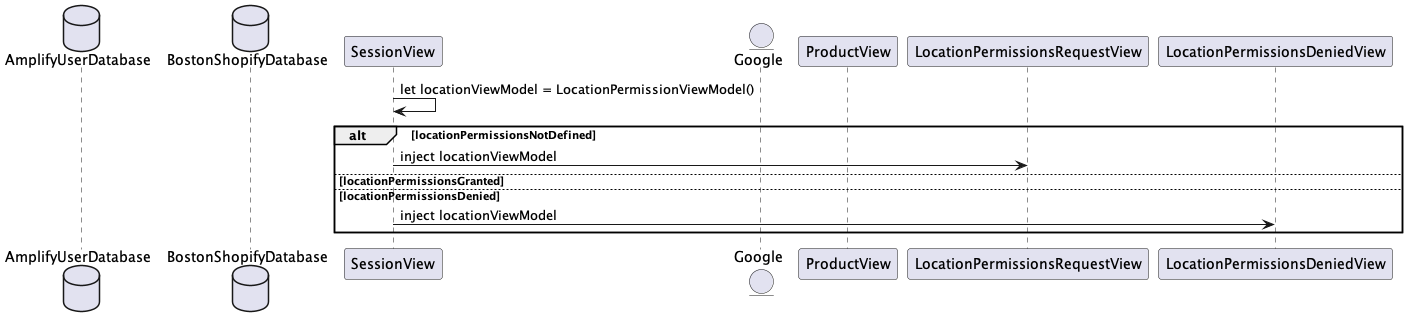

The diagram above was rendered by PlantUML. Its source (embedded in the PNG):
@startuml 

database AmplifyUserDatabase 
database BostonShopifyDatabase

participant SessionView 
entity Google 
participant ProductView 
participant LocationPermissionsRequestView 
participant LocationPermissionsDeniedView
 

SessionView -> SessionView: let locationViewModel = LocationPermissionViewModel() 

alt locationPermissionsNotDefined

SessionView -> LocationPermissionsRequestView: inject locationViewModel 

else locationPermissionsGranted

 
else locationPermissionsDenied 
SessionView -> LocationPermissionsDeniedView: inject locationViewModel 


end 
@enduml